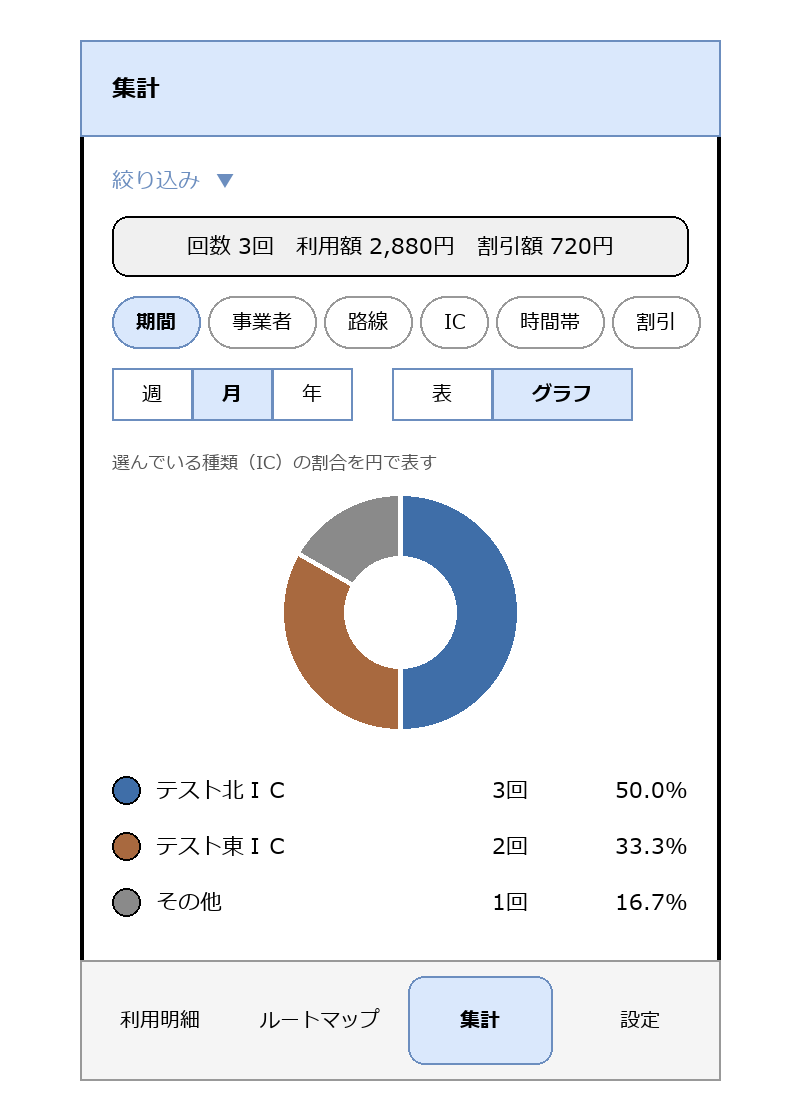

The diagram above was exported from draw.io. Its source (the exported page's mxGraphModel, read from the mxfile embedded in the PNG):
<mxGraphModel dx="800" dy="700" grid="1" gridSize="10" guides="1" tooltips="1" connect="1" arrows="1" fold="1" page="1" pageScale="1" pageWidth="400" pageHeight="700" math="0" shadow="0">
  <root>
    <mxCell id="0" />
    <mxCell id="1" parent="0" />
    <mxCell id="c1" value="" style="rounded=1;whiteSpace=wrap;html=1;arcSize=3;strokeWidth=2;" vertex="1" parent="1">
      <mxGeometry x="40" y="20" width="320" height="520" as="geometry" />
    </mxCell>
    <mxCell id="c2" value="集計" style="rounded=0;whiteSpace=wrap;html=1;align=left;spacingLeft=16;fontStyle=1;fillColor=#dae8fc;strokeColor=#6c8ebf;" vertex="1" parent="1">
      <mxGeometry x="40" y="20" width="320" height="48" as="geometry" />
    </mxCell>
    <mxCell id="c3" value="絞り込み  ▼" style="text;html=1;align=left;verticalAlign=middle;fontSize=11;fontColor=#6c8ebf;" vertex="1" parent="1">
      <mxGeometry x="56" y="76" width="288" height="28" as="geometry" />
    </mxCell>
    <mxCell id="c4" value="回数 3回　利用額 2,880円　割引額 720円" style="rounded=1;whiteSpace=wrap;html=1;arcSize=20;fillColor=#f0f0f0;strokeColor=none;fontSize=11;" vertex="1" parent="1">
      <mxGeometry x="56" y="108" width="288" height="30" as="geometry" />
    </mxCell>
    <mxCell id="c5" value="期間" style="rounded=1;whiteSpace=wrap;html=1;arcSize=50;fontSize=10;fillColor=#dae8fc;strokeColor=#6c8ebf;fontStyle=1;" vertex="1" parent="1">
      <mxGeometry x="56" y="148" width="44" height="26" as="geometry" />
    </mxCell>
    <mxCell id="c6" value="事業者" style="rounded=1;whiteSpace=wrap;html=1;arcSize=50;fontSize=10;fillColor=none;strokeColor=#999999;" vertex="1" parent="1">
      <mxGeometry x="104" y="148" width="54" height="26" as="geometry" />
    </mxCell>
    <mxCell id="c7" value="路線" style="rounded=1;whiteSpace=wrap;html=1;arcSize=50;fontSize=10;fillColor=none;strokeColor=#999999;" vertex="1" parent="1">
      <mxGeometry x="162" y="148" width="44" height="26" as="geometry" />
    </mxCell>
    <mxCell id="c8" value="IC" style="rounded=1;whiteSpace=wrap;html=1;arcSize=50;fontSize=10;fillColor=none;strokeColor=#999999;" vertex="1" parent="1">
      <mxGeometry x="210" y="148" width="34" height="26" as="geometry" />
    </mxCell>
    <mxCell id="c9" value="時間帯" style="rounded=1;whiteSpace=wrap;html=1;arcSize=50;fontSize=10;fillColor=none;strokeColor=#999999;" vertex="1" parent="1">
      <mxGeometry x="248" y="148" width="54" height="26" as="geometry" />
    </mxCell>
    <mxCell id="c10" value="割引" style="rounded=1;whiteSpace=wrap;html=1;arcSize=50;fontSize=10;fillColor=none;strokeColor=#999999;" vertex="1" parent="1">
      <mxGeometry x="306" y="148" width="44" height="26" as="geometry" />
    </mxCell>
    <mxCell id="c11" value="週" style="rounded=0;whiteSpace=wrap;html=1;fontSize=10;fillColor=none;strokeColor=#6c8ebf;" vertex="1" parent="1">
      <mxGeometry x="56" y="184" width="40" height="26" as="geometry" />
    </mxCell>
    <mxCell id="c12" value="月" style="rounded=0;whiteSpace=wrap;html=1;fontSize=10;fillColor=#dae8fc;strokeColor=#6c8ebf;fontStyle=1;" vertex="1" parent="1">
      <mxGeometry x="96" y="184" width="40" height="26" as="geometry" />
    </mxCell>
    <mxCell id="c13" value="年" style="rounded=0;whiteSpace=wrap;html=1;fontSize=10;fillColor=none;strokeColor=#6c8ebf;" vertex="1" parent="1">
      <mxGeometry x="136" y="184" width="40" height="26" as="geometry" />
    </mxCell>
    <mxCell id="c14" value="表" style="rounded=0;whiteSpace=wrap;html=1;fontSize=10;fillColor=none;strokeColor=#6c8ebf;" vertex="1" parent="1">
      <mxGeometry x="196" y="184" width="50" height="26" as="geometry" />
    </mxCell>
    <mxCell id="c15" value="グラフ" style="rounded=0;whiteSpace=wrap;html=1;fontSize=10;fillColor=#dae8fc;strokeColor=#6c8ebf;fontStyle=1;" vertex="1" parent="1">
      <mxGeometry x="246" y="184" width="70" height="26" as="geometry" />
    </mxCell>
    <mxCell id="c16" value="選んでいる種類（IC）の割合を円で表す" style="text;html=1;align=left;verticalAlign=middle;fontSize=9;fontColor=#555555;" vertex="1" parent="1">
      <mxGeometry x="56" y="222" width="288" height="18" as="geometry" />
    </mxCell>
    <mxCell id="c17" value="" style="ellipse;whiteSpace=wrap;html=1;fillColor=#3f6ea8;strokeColor=#ffffff;strokeWidth=2;wedge=-90:90;" vertex="1" parent="1">
      <mxGeometry x="140" y="246" width="120" height="120" as="geometry" />
    </mxCell>
    <mxCell id="c18" value="" style="ellipse;whiteSpace=wrap;html=1;fillColor=#a8693f;strokeColor=#ffffff;strokeWidth=2;wedge=90:210;" vertex="1" parent="1">
      <mxGeometry x="140" y="246" width="120" height="120" as="geometry" />
    </mxCell>
    <mxCell id="c19" value="" style="ellipse;whiteSpace=wrap;html=1;fillColor=#8a8a8a;strokeColor=#ffffff;strokeWidth=2;wedge=210:270;" vertex="1" parent="1">
      <mxGeometry x="140" y="246" width="120" height="120" as="geometry" />
    </mxCell>
    <mxCell id="c20" value="" style="ellipse;whiteSpace=wrap;html=1;fillColor=#ffffff;strokeColor=#ffffff;" vertex="1" parent="1">
      <mxGeometry x="172" y="278" width="56" height="56" as="geometry" />
    </mxCell>
    <mxCell id="c21" value="" style="rounded=1;whiteSpace=wrap;html=1;arcSize=20;fillColor=#3f6ea8;strokeColor=none;" vertex="1" parent="1">
      <mxGeometry x="56" y="388" width="14" height="14" as="geometry" />
    </mxCell>
    <mxCell id="c22" value="テスト北ＩＣ" style="text;html=1;align=left;verticalAlign=middle;fontSize=11;" vertex="1" parent="1">
      <mxGeometry x="78" y="384" width="140" height="22" as="geometry" />
    </mxCell>
    <mxCell id="c23" value="3回" style="text;html=1;align=right;verticalAlign=middle;fontSize=11;" vertex="1" parent="1">
      <mxGeometry x="214" y="384" width="50" height="22" as="geometry" />
    </mxCell>
    <mxCell id="c24" value="50.0%" style="text;html=1;align=right;verticalAlign=middle;fontSize=11;" vertex="1" parent="1">
      <mxGeometry x="276" y="384" width="68" height="22" as="geometry" />
    </mxCell>
    <mxCell id="c25" value="" style="rounded=1;whiteSpace=wrap;html=1;arcSize=20;fillColor=#a8693f;strokeColor=none;" vertex="1" parent="1">
      <mxGeometry x="56" y="416" width="14" height="14" as="geometry" />
    </mxCell>
    <mxCell id="c26" value="テスト東ＩＣ" style="text;html=1;align=left;verticalAlign=middle;fontSize=11;" vertex="1" parent="1">
      <mxGeometry x="78" y="412" width="140" height="22" as="geometry" />
    </mxCell>
    <mxCell id="c27" value="2回" style="text;html=1;align=right;verticalAlign=middle;fontSize=11;" vertex="1" parent="1">
      <mxGeometry x="214" y="412" width="50" height="22" as="geometry" />
    </mxCell>
    <mxCell id="c28" value="33.3%" style="text;html=1;align=right;verticalAlign=middle;fontSize=11;" vertex="1" parent="1">
      <mxGeometry x="276" y="412" width="68" height="22" as="geometry" />
    </mxCell>
    <mxCell id="c29" value="" style="rounded=1;whiteSpace=wrap;html=1;arcSize=20;fillColor=#8a8a8a;strokeColor=none;" vertex="1" parent="1">
      <mxGeometry x="56" y="444" width="14" height="14" as="geometry" />
    </mxCell>
    <mxCell id="c30" value="その他" style="text;html=1;align=left;verticalAlign=middle;fontSize=11;" vertex="1" parent="1">
      <mxGeometry x="78" y="440" width="140" height="22" as="geometry" />
    </mxCell>
    <mxCell id="c31" value="1回" style="text;html=1;align=right;verticalAlign=middle;fontSize=11;" vertex="1" parent="1">
      <mxGeometry x="214" y="440" width="50" height="22" as="geometry" />
    </mxCell>
    <mxCell id="c32" value="16.7%" style="text;html=1;align=right;verticalAlign=middle;fontSize=11;" vertex="1" parent="1">
      <mxGeometry x="276" y="440" width="68" height="22" as="geometry" />
    </mxCell>
    <mxCell id="c33" value="" style="rounded=0;whiteSpace=wrap;html=1;fillColor=#f5f5f5;strokeColor=#999999;" vertex="1" parent="1">
      <mxGeometry x="40" y="480" width="320" height="60" as="geometry" />
    </mxCell>
    <mxCell id="c34" value="利用明細" style="rounded=1;whiteSpace=wrap;html=1;arcSize=40;fontSize=10;fillColor=none;strokeColor=#f5f5f5;" vertex="1" parent="1">
      <mxGeometry x="44" y="488" width="72" height="44" as="geometry" />
    </mxCell>
    <mxCell id="c35" value="ルートマップ" style="rounded=1;whiteSpace=wrap;html=1;arcSize=40;fontSize=10;fillColor=none;strokeColor=#f5f5f5;" vertex="1" parent="1">
      <mxGeometry x="124" y="488" width="72" height="44" as="geometry" />
    </mxCell>
    <mxCell id="c36" value="集計" style="rounded=1;whiteSpace=wrap;html=1;arcSize=40;fontSize=10;fillColor=#dae8fc;strokeColor=#6c8ebf;fontStyle=1;" vertex="1" parent="1">
      <mxGeometry x="204" y="488" width="72" height="44" as="geometry" />
    </mxCell>
    <mxCell id="c37" value="設定" style="rounded=1;whiteSpace=wrap;html=1;arcSize=40;fontSize=10;fillColor=none;strokeColor=#f5f5f5;" vertex="1" parent="1">
      <mxGeometry x="284" y="488" width="72" height="44" as="geometry" />
    </mxCell>
  </root>
</mxGraphModel>